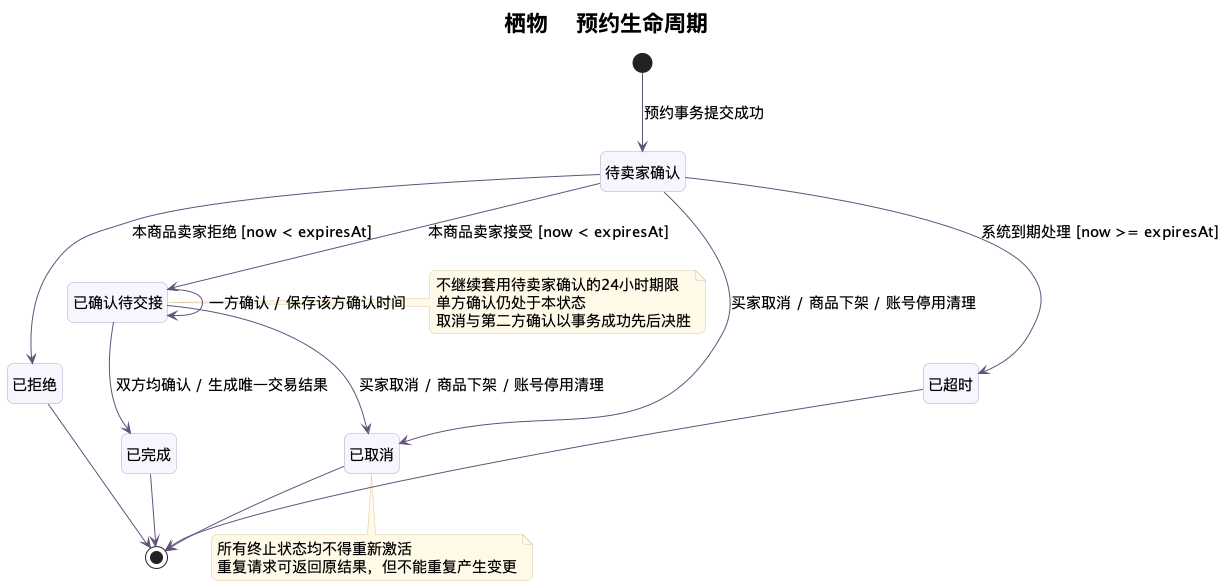

The diagram above was rendered by PlantUML. Its source (embedded in the PNG):
@startuml
skinparam backgroundColor #FFFFFF
skinparam defaultFontName "Noto Sans CJK SC"
skinparam defaultFontSize 15
skinparam shadowing false
skinparam roundcorner 12
skinparam ArrowColor #63527B
skinparam classBackgroundColor #F7F4FC
skinparam classBorderColor #B3A3CB
skinparam componentBackgroundColor #F7F4FC
skinparam componentBorderColor #B3A3CB
skinparam stateBackgroundColor #F7F4FC
skinparam stateBorderColor #B3A3CB
skinparam activityBackgroundColor #F7F4FC
skinparam activityBorderColor #B3A3CB
skinparam sequenceParticipantBackgroundColor #F7F4FC
skinparam sequenceLifeLineBorderColor #C4BBCF
skinparam NoteBackgroundColor #FFF8E7
skinparam NoteBorderColor #D9C69A
skinparam titleFontSize 22
hide empty members
title 栖物 · 预约生命周期
hide empty description
state "待卖家确认" as Pending
state "已确认待交接" as Accepted
state "已拒绝" as Rejected
state "已取消" as Cancelled
state "已超时" as Expired
state "已完成" as Completed
[*] --> Pending : 预约事务提交成功
Pending --> Accepted : 本商品卖家接受 [now < expiresAt]
Pending --> Rejected : 本商品卖家拒绝 [now < expiresAt]
Pending --> Expired : 系统到期处理 [now >= expiresAt]
Pending --> Cancelled : 买家取消 / 商品下架 / 账号停用清理
Accepted --> Cancelled : 买家取消 / 商品下架 / 账号停用清理
Accepted --> Accepted : 一方确认 / 保存该方确认时间
Accepted --> Completed : 双方均确认 / 生成唯一交易结果
Rejected --> [*]
Cancelled --> [*]
Expired --> [*]
Completed --> [*]
note right of Accepted
  不继续套用待卖家确认的24小时期限
  单方确认仍处于本状态
  取消与第二方确认以事务成功先后决胜
end note
note bottom of Cancelled
  所有终止状态均不得重新激活
  重复请求可返回原结果，但不能重复产生变更
end note

@enduml